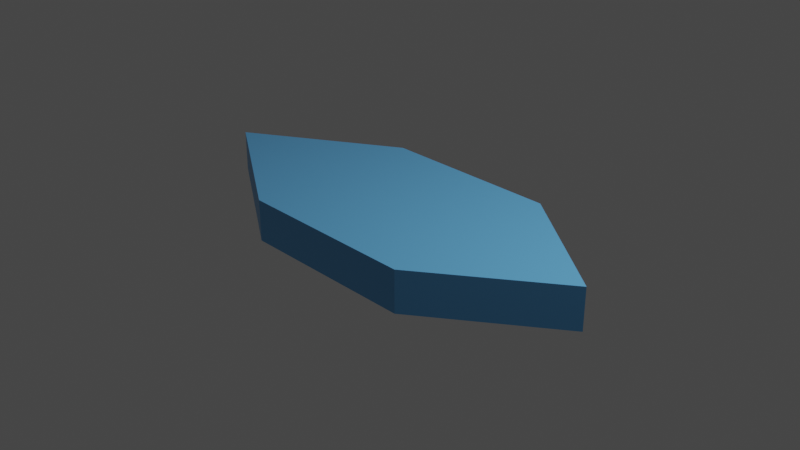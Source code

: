 # Source: crystalshield.blend  (saved by Blender 3.1.7; exported with 4.5.12 LTS)
import bpy
from mathutils import Matrix  # noqa: F401  (used for matrix-valued properties, if any)

bpy.ops.wm.read_factory_settings(use_empty=True)
scene = bpy.context.scene
scene.name = 'Scene'

# ---- collections
col_collection = bpy.data.collections.new('Collection'); scene.collection.children.link(col_collection)

# ---- materials (node trees are filled in below, after node groups)
mat_material = bpy.data.materials.new('Material')
mat_material.alpha_threshold = 0.0
mat_material.use_transparent_shadow = False
mat_material.line_color = (0.0, 0.0, 0.0, 1.0)

# ---- material node trees
mat_material.use_nodes = True; mat_material.node_tree.nodes.clear()
_N = mat_material.node_tree.nodes; _L = mat_material.node_tree.links
n0 = _N.new('ShaderNodeOutputMaterial'); n0.name = 'Material Output'; n0.location = (300, 300)
n1 = _N.new('ShaderNodeBsdfPrincipled'); n1.name = 'Principled BSDF'; n1.location = (10, 300)
n1.distribution = 'GGX'
n1.subsurface_method = 'RANDOM_WALK_SKIN'
n1.inputs[0].default_value = (0.1264, 0.4329, 0.8, 1.0)
n1.inputs[2].default_value = 0.4
n1.inputs[3].default_value = 1.45
n1.inputs[27].default_value = (0.0, 0.0, 0.0, 1.0)
n1.inputs[28].default_value = 1.0
_L.new(n1.outputs[0], n0.inputs[0])
n0.is_active_output = True

# ---- world
world_world = bpy.data.worlds.new('World'); scene.world = world_world
world_world.use_nodes = True; world_world.node_tree.nodes.clear()
_N = world_world.node_tree.nodes; _L = world_world.node_tree.links
n0 = _N.new('ShaderNodeOutputWorld'); n0.name = 'World Output'; n0.location = (300, 300)
n1 = _N.new('ShaderNodeBackground'); n1.name = 'Background'; n1.location = (10, 300)
n1.inputs[0].default_value = (0.05088, 0.05088, 0.05088, 1.0)
_L.new(n1.outputs[0], n0.inputs[0])
n0.is_active_output = True
world_world.color = (0.05088, 0.05088, 0.05088)
world_world.use_sun_shadow = False
world_world.sun_shadow_jitter_overblur = 0.0

# ---- cameras
cam_camera = bpy.data.cameras.new('Camera')
cam_camera.clip_end = 100.0
cam_camera.ortho_scale = 7.314

# ---- lights
light_light = bpy.data.lights.new('Light', 'POINT')
light_light.transmission_factor = 0.0
light_light.energy = 1000.0
light_light.shadow_soft_size = 0.1
light_light.shadow_maximum_resolution = 0.006
light_light.use_absolute_resolution = True

# ---- meshes
me_cube = bpy.data.meshes.new('Cube')
me_cube.from_pydata([(1.0, 1.0, 0.1888), (1.0, 1.0, -0.2699), (1.0, -1.0, 0.1888), (1.0, -1.0, -0.2699), (-1.0, 1.0, 0.1888), (-1.0, 1.0, -0.2699), (-1.0, -1.0, 0.1888), (-1.0, -1.0, -0.2699), (-2.595, 0.0, -0.2699), (2.369, 0.0, 0.1888), (-2.595, 0.0, 0.1888), (2.369, 0.0, -0.2699), (-0.005452, 1.0, -0.2699), (-0.005452, -1.0, 0.1888), (-0.005452, -1.0, -0.2699), (-0.005452, 1.0, 0.1888), (-0.1262, 0.0, -0.2699), (-0.1262, 0.0, 0.1888), (1.0, 1.0, 0.0), (-1.0, -1.0, 0.0), (1.0, -1.0, 0.0), (-1.0, 1.0, 0.0), (2.369, 0.0, 0.0), (-2.595, 0.0, 0.0), (-0.005452, 1.0, 0.0), (-0.005452, -1.0, 0.0)], [], [(17, 10, 6, 13), (25, 13, 6, 19), (23, 10, 4, 21), (16, 11, 3, 14), (22, 9, 2, 20), (24, 15, 0, 18), (18, 0, 9, 22), (12, 1, 11, 16), (19, 6, 10, 23), (15, 4, 10, 17), (0, 15, 17, 9), (5, 12, 16, 8), (21, 4, 15, 24), (8, 16, 14, 7), (20, 2, 13, 25), (9, 17, 13, 2), (3, 20, 25, 14), (5, 21, 24, 12), (7, 19, 23, 8), (1, 18, 22, 11), (12, 24, 18, 1), (11, 22, 20, 3), (8, 23, 21, 5), (14, 25, 19, 7)])
_uv = me_cube.uv_layers.new(name='UVMap')
_uv.uv.foreach_set('vector', [0.7507, 0.625, 0.875, 0.625, 0.875, 0.75, 0.7507, 0.75, 0.5, 0.8757, 0.625, 0.8757, 0.625, 1.0, 0.5, 1.0, 0.5, 0.125, 0.625, 0.125, 0.625, 0.25, 0.5, 0.25, 0.2493, 0.625, 0.375, 0.625, 0.375, 0.75, 0.2493, 0.75, 0.5, 0.625, 0.625, 0.625, 0.625, 0.75, 0.5, 0.75, 0.5, 0.3743, 0.625, 0.3743, 0.625, 0.5, 0.5, 0.5, 0.5, 0.5, 0.625, 0.5, 0.625, 0.625, 0.5, 0.625, 0.2493, 0.5, 0.375, 0.5, 0.375, 0.625, 0.2493, 0.625, 0.5, 0.0, 0.625, 0.0, 0.625, 0.125, 0.5, 0.125, 0.7507, 0.5, 0.875, 0.5, 0.875, 0.625, 0.7507, 0.625, 0.625, 0.5, 0.7507, 0.5, 0.7507, 0.625, 0.625, 0.625, 0.125, 0.5, 0.2493, 0.5, 0.2493, 0.625, 0.125, 0.625, 0.5, 0.25, 0.625, 0.25, 0.625, 0.3743, 0.5, 0.3743, 0.125, 0.625, 0.2493, 0.625, 0.2493, 0.75, 0.125, 0.75, 0.5, 0.75, 0.625, 0.75, 0.625, 0.8757, 0.5, 0.8757, 0.625, 0.625, 0.7507, 0.625, 0.7507, 0.75, 0.625, 0.75, 0.375, 0.75, 0.5, 0.75, 0.5, 0.8757, 0.375, 0.8757, 0.375, 0.25, 0.5, 0.25, 0.5, 0.3743, 0.375, 0.3743, 0.375, 0.0, 0.5, 0.0, 0.5, 0.125, 0.375, 0.125, 0.375, 0.5, 0.5, 0.5, 0.5, 0.625, 0.375, 0.625, 0.375, 0.3743, 0.5, 0.3743, 0.5, 0.5, 0.375, 0.5, 0.375, 0.625, 0.5, 0.625, 0.5, 0.75, 0.375, 0.75, 0.375, 0.125, 0.5, 0.125, 0.5, 0.25, 0.375, 0.25, 0.375, 0.8757, 0.5, 0.8757, 0.5, 1.0, 0.375, 1.0])
me_cube.materials.append(mat_material)
me_cube.use_remesh_preserve_volume = False
me_cube.use_remesh_preserve_attributes = False
me_cube.use_mirror_vertex_groups = False
me_cube.update()

# ---- objects
ob_cube = bpy.data.objects.new('Cube', me_cube)
ob_light = bpy.data.objects.new('Light', light_light)
ob_camera = bpy.data.objects.new('Camera', cam_camera)

# ---- transforms, parenting, visibility, modifiers, constraints
ob_cube.location = (0.0, 0.0, 0.0)
ob_cube.lock_rotations_4d = False
ob_cube.empty_display_type = 'ARROWS'
ob_cube.lineart.crease_threshold = 0.0
ob_light.location = (4.076, 1.005, 5.904)
ob_light.rotation_euler = (0.6503, 0.05522, 1.866)
ob_light.lock_rotations_4d = False
ob_light.empty_display_type = 'ARROWS'
ob_light.color = (0.0, 0.0, 0.0, 0.0)
ob_light.lineart.crease_threshold = 0.0
ob_camera.location = (7.359, -6.926, 4.958)
ob_camera.rotation_euler = (1.109, 0.0, 0.8149)
ob_camera.lock_rotations_4d = False
ob_camera.empty_display_type = 'ARROWS'
ob_camera.color = (0.0, 0.0, 0.0, 0.0)
ob_camera.display_type = 'WIRE'
ob_camera.lineart.crease_threshold = 0.0

# ---- collection membership
col_collection.objects.link(ob_cube)
col_collection.objects.link(ob_light)
col_collection.objects.link(ob_camera)

# ---- scene / render settings (as saved in the file)
scene.camera = ob_camera
scene.frame_start = 1; scene.frame_end = 250; scene.frame_set(1)
scene.render.engine = 'BLENDER_EEVEE_NEXT'
scene.cycles.sampling_pattern = 'TABULATED_SOBOL'
scene.cycles.use_light_tree = False
scene.view_settings.view_transform = 'Filmic'
bpy.context.view_layer.update()
